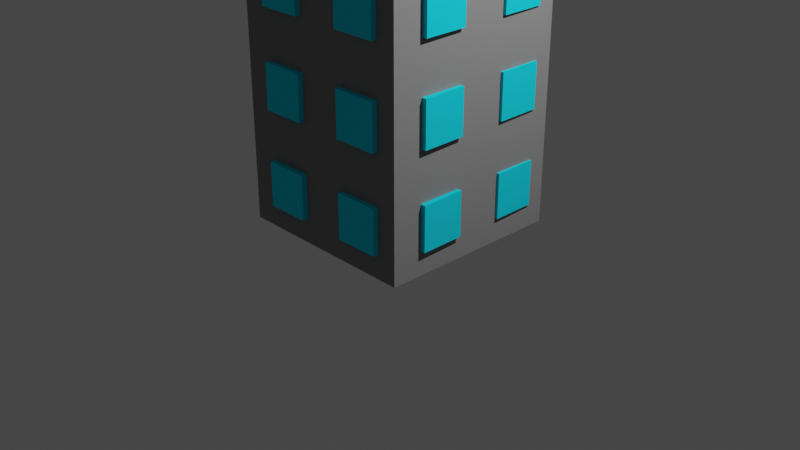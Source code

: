 # Source: Building.blend  (saved by Blender 3.1.7; exported with 4.5.12 LTS)
import bpy
from mathutils import Matrix  # noqa: F401  (used for matrix-valued properties, if any)

bpy.ops.wm.read_factory_settings(use_empty=True)
scene = bpy.context.scene
scene.name = 'Scene'

# ---- collections
col_collection = bpy.data.collections.new('Collection'); scene.collection.children.link(col_collection)

# ---- materials (node trees are filled in below, after node groups)
mat_material = bpy.data.materials.new('Material')
mat_material.alpha_threshold = 0.0
mat_material.use_transparent_shadow = False
mat_material.diffuse_color = (0.2598, 0.2598, 0.2598, 1.0)
mat_material.line_color = (0.0, 0.0, 0.0, 1.0)
mat_windows = bpy.data.materials.new('Windows')
mat_windows.use_transparent_shadow = False
mat_windows.diffuse_color = (0.01226, 0.7833, 1.0, 1.0)

# ---- material node trees

# ---- world
world_world = bpy.data.worlds.new('World'); scene.world = world_world
world_world.use_nodes = True; world_world.node_tree.nodes.clear()
_N = world_world.node_tree.nodes; _L = world_world.node_tree.links
n0 = _N.new('ShaderNodeOutputWorld'); n0.name = 'World Output'; n0.location = (300, 300)
n1 = _N.new('ShaderNodeBackground'); n1.name = 'Background'; n1.location = (10, 300)
n1.inputs[0].default_value = (0.05088, 0.05088, 0.05088, 1.0)
_L.new(n1.outputs[0], n0.inputs[0])
n0.is_active_output = True
world_world.color = (0.05088, 0.05088, 0.05088)
world_world.use_sun_shadow = False
world_world.sun_shadow_jitter_overblur = 0.0

# ---- cameras
cam_camera = bpy.data.cameras.new('Camera')
cam_camera.clip_end = 100.0
cam_camera.ortho_scale = 7.314

# ---- lights
light_light = bpy.data.lights.new('Light', 'POINT')
light_light.transmission_factor = 0.0
light_light.energy = 1000.0
light_light.shadow_soft_size = 0.1
light_light.shadow_maximum_resolution = 0.006
light_light.use_absolute_resolution = True

# ---- meshes
me_cube_001 = bpy.data.meshes.new('Cube.001')
me_cube_001.from_pydata([(-1.105, -1.09, -2.093), (-1.105, -1.09, -1.952), (-1.105, 1.096, -2.093), (-1.105, 1.096, -1.952), (1.092, -1.09, -2.093), (1.092, -1.09, -1.952), (1.092, 1.096, -2.093), (1.092, 1.096, -1.952), (1.0, -1.0, -2.063), (1.0, -1.0, 2.223), (1.0, 0.9999, -2.063), (1.0, 0.9999, 2.223), (-0.9998, -1.0, -2.063), (-0.9998, -1.0, 2.223), (-0.9998, 0.9999, -2.063), (-0.9998, 0.9999, 2.223), (-1.102, -0.2785, 1.969), (-1.102, -0.2785, 1.496), (-1.112, -0.7521, 1.969), (-1.112, -0.7521, 1.496), (1.03, -0.3245, 1.969), (1.03, -0.3245, 1.496), (1.02, -0.798, 1.969), (1.02, -0.798, 1.496), (-1.08, 0.7199, 1.969), (-1.08, 0.7199, 1.496), (-1.09, 0.2463, 1.969), (-1.09, 0.2463, 1.496), (1.052, 0.6739, 1.969), (1.052, 0.6739, 1.496), (1.042, 0.2004, 1.969), (1.042, 0.2004, 1.496), (-1.102, -0.2785, 0.9694), (-1.102, -0.2785, 0.4957), (-1.112, -0.7521, 0.9693), (-1.112, -0.7521, 0.4957), (1.03, -0.3245, 0.9694), (1.03, -0.3245, 0.4957), (1.02, -0.798, 0.9693), (1.02, -0.798, 0.4957), (-1.08, 0.7199, 0.9694), (-1.08, 0.7199, 0.4957), (-1.09, 0.2463, 0.9694), (-1.09, 0.2463, 0.4957), (1.052, 0.6739, 0.9694), (1.052, 0.6739, 0.4957), (1.042, 0.2004, 0.9694), (1.042, 0.2004, 0.4957), (-1.102, -0.2785, -0.03065), (-1.102, -0.2785, -0.5043), (-1.112, -0.7521, -0.03065), (-1.112, -0.7521, -0.5043), (1.03, -0.3245, -0.03065), (1.03, -0.3245, -0.5043), (1.02, -0.798, -0.03065), (1.02, -0.798, -0.5043), (-1.08, 0.7199, -0.03065), (-1.08, 0.7199, -0.5043), (-1.09, 0.2463, -0.03065), (-1.09, 0.2463, -0.5043), (1.052, 0.6739, -0.03065), (1.052, 0.6739, -0.5043), (1.042, 0.2004, -0.03065), (1.042, 0.2004, -0.5043), (-1.102, -0.2785, -1.031), (-1.102, -0.2785, -1.504), (-1.112, -0.7521, -1.031), (-1.112, -0.7521, -1.504), (1.03, -0.3245, -1.031), (1.03, -0.3245, -1.504), (1.02, -0.798, -1.031), (1.02, -0.798, -1.504), (-1.08, 0.7199, -1.031), (-1.08, 0.7199, -1.504), (-1.09, 0.2463, -1.031), (-1.09, 0.2463, -1.504), (1.052, 0.6739, -1.031), (1.052, 0.6739, -1.504), (1.042, 0.2004, -1.031), (1.042, 0.2004, -1.504), (0.3132, -1.075, 1.969), (0.3132, -1.075, 1.496), (0.7868, -1.075, 1.969), (0.7868, -1.075, 1.496), (0.3139, 1.057, 1.969), (0.3139, 1.057, 1.496), (0.7876, 1.057, 1.969), (0.7876, 1.057, 1.496), (-0.6855, -1.075, 1.969), (-0.6855, -1.075, 1.496), (-0.2118, -1.075, 1.969), (-0.2118, -1.075, 1.496), (-0.6848, 1.058, 1.969), (-0.6848, 1.058, 1.496), (-0.2111, 1.058, 1.969), (-0.2111, 1.058, 1.496), (0.3132, -1.075, 0.9693), (0.3132, -1.075, 0.4957), (0.7868, -1.075, 0.9693), (0.7868, -1.075, 0.4957), (0.3139, 1.057, 0.9694), (0.3139, 1.057, 0.4957), (0.7876, 1.057, 0.9694), (0.7876, 1.057, 0.4957), (-0.6855, -1.075, 0.9693), (-0.6855, -1.075, 0.4957), (-0.2118, -1.075, 0.9693), (-0.2118, -1.075, 0.4957), (-0.6848, 1.058, 0.9694), (-0.6848, 1.058, 0.4957), (-0.2111, 1.058, 0.9694), (-0.2111, 1.058, 0.4957), (0.3132, -1.075, -0.03065), (0.3132, -1.075, -0.5043), (0.7868, -1.075, -0.03065), (0.7868, -1.075, -0.5043), (0.3139, 1.057, -0.03065), (0.3139, 1.057, -0.5043), (0.7876, 1.057, -0.03065), (0.7876, 1.057, -0.5043), (-0.6855, -1.075, -0.03065), (-0.6855, -1.075, -0.5043), (-0.2118, -1.075, -0.03065), (-0.2118, -1.075, -0.5043), (-0.6848, 1.058, -0.03065), (-0.6848, 1.058, -0.5043), (-0.2111, 1.058, -0.03065), (-0.2111, 1.058, -0.5043), (0.3132, -1.075, -1.031), (0.3132, -1.075, -1.504), (0.7868, -1.075, -1.031), (0.7868, -1.075, -1.504), (0.3139, 1.057, -1.031), (0.3139, 1.057, -1.504), (0.7876, 1.057, -1.031), (0.7876, 1.057, -1.504), (-0.6855, -1.075, -1.031), (-0.6855, -1.075, -1.504), (-0.2118, -1.075, -1.031), (-0.2118, -1.075, -1.504), (-0.6848, 1.058, -1.031), (-0.6848, 1.058, -1.504), (-0.2111, 1.058, -1.031), (-0.2111, 1.058, -1.504)], [], [(0, 1, 3, 2), (2, 3, 7, 6), (6, 7, 5, 4), (4, 5, 1, 0), (2, 6, 4, 0), (7, 3, 1, 5), (8, 12, 14, 10), (11, 10, 14, 15), (15, 14, 12, 13), (13, 9, 11, 15), (9, 8, 10, 11), (13, 12, 8, 9), (16, 17, 19, 18), (18, 19, 23, 22), (22, 23, 21, 20), (20, 21, 17, 16), (18, 22, 20, 16), (23, 19, 17, 21), (24, 25, 27, 26), (26, 27, 31, 30), (30, 31, 29, 28), (28, 29, 25, 24), (26, 30, 28, 24), (31, 27, 25, 29), (32, 33, 35, 34), (34, 35, 39, 38), (38, 39, 37, 36), (36, 37, 33, 32), (34, 38, 36, 32), (39, 35, 33, 37), (40, 41, 43, 42), (42, 43, 47, 46), (46, 47, 45, 44), (44, 45, 41, 40), (42, 46, 44, 40), (47, 43, 41, 45), (48, 49, 51, 50), (50, 51, 55, 54), (54, 55, 53, 52), (52, 53, 49, 48), (50, 54, 52, 48), (55, 51, 49, 53), (56, 57, 59, 58), (58, 59, 63, 62), (62, 63, 61, 60), (60, 61, 57, 56), (58, 62, 60, 56), (63, 59, 57, 61), (64, 65, 67, 66), (66, 67, 71, 70), (70, 71, 69, 68), (68, 69, 65, 64), (66, 70, 68, 64), (71, 67, 65, 69), (72, 73, 75, 74), (74, 75, 79, 78), (78, 79, 77, 76), (76, 77, 73, 72), (74, 78, 76, 72), (79, 75, 73, 77), (80, 81, 83, 82), (82, 83, 87, 86), (86, 87, 85, 84), (84, 85, 81, 80), (82, 86, 84, 80), (87, 83, 81, 85), (88, 89, 91, 90), (90, 91, 95, 94), (94, 95, 93, 92), (92, 93, 89, 88), (90, 94, 92, 88), (95, 91, 89, 93), (96, 97, 99, 98), (98, 99, 103, 102), (102, 103, 101, 100), (100, 101, 97, 96), (98, 102, 100, 96), (103, 99, 97, 101), (104, 105, 107, 106), (106, 107, 111, 110), (110, 111, 109, 108), (108, 109, 105, 104), (106, 110, 108, 104), (111, 107, 105, 109), (112, 113, 115, 114), (114, 115, 119, 118), (118, 119, 117, 116), (116, 117, 113, 112), (114, 118, 116, 112), (119, 115, 113, 117), (120, 121, 123, 122), (122, 123, 127, 126), (126, 127, 125, 124), (124, 125, 121, 120), (122, 126, 124, 120), (127, 123, 121, 125), (128, 129, 131, 130), (130, 131, 135, 134), (134, 135, 133, 132), (132, 133, 129, 128), (130, 134, 132, 128), (135, 131, 129, 133), (136, 137, 139, 138), (138, 139, 143, 142), (142, 143, 141, 140), (140, 141, 137, 136), (138, 142, 140, 136), (143, 139, 137, 141)])
me_cube_001.polygons.foreach_set('material_index', [0, 0, 0, 0, 0, 0, 0, 0, 0, 0, 0, 0, 1, 1, 1, 1, 1, 1, 1, 1, 1, 1, 1, 1, 1, 1, 1, 1, 1, 1, 1, 1, 1, 1, 1, 1, 1, 1, 1, 1, 1, 1, 1, 1, 1, 1, 1, 1, 1, 1, 1, 1, 1, 1, 1, 1, 1, 1, 1, 1, 1, 1, 1, 1, 1, 1, 1, 1, 1, 1, 1, 1, 1, 1, 1, 1, 1, 1, 1, 1, 1, 1, 1, 1, 1, 1, 1, 1, 1, 1, 1, 1, 1, 1, 1, 1, 1, 1, 1, 1, 1, 1, 1, 1, 1, 1, 1, 1])
_uv = me_cube_001.uv_layers.new(name='UVMap')
_uv.uv.foreach_set('vector', [0.375, 0.0, 0.625, 0.0, 0.625, 0.25, 0.375, 0.25, 0.375, 0.25, 0.625, 0.25, 0.625, 0.5, 0.375, 0.5, 0.375, 0.5, 0.625, 0.5, 0.625, 0.75, 0.375, 0.75, 0.375, 0.75, 0.625, 0.75, 0.625, 1.0, 0.375, 1.0, 0.125, 0.5, 0.375, 0.5, 0.375, 0.75, 0.125, 0.75, 0.625, 0.5, 0.875, 0.5, 0.875, 0.75, 0.625, 0.75, 0.625, 0.5, 0.875, 0.5, 0.875, 0.75, 0.625, 0.75, 0.375, 0.75, 0.625, 0.75, 0.625, 1.0, 0.375, 1.0, 0.375, 0.0, 0.625, 0.0, 0.625, 0.25, 0.375, 0.25, 0.125, 0.5, 0.375, 0.5, 0.375, 0.75, 0.125, 0.75, 0.375, 0.5, 0.625, 0.5, 0.625, 0.75, 0.375, 0.75, 0.375, 0.25, 0.625, 0.25, 0.625, 0.5, 0.375, 0.5, 0.375, 0.0, 0.625, 0.0, 0.625, 0.25, 0.375, 0.25, 0.375, 0.25, 0.625, 0.25, 0.625, 0.5, 0.375, 0.5, 0.375, 0.5, 0.625, 0.5, 0.625, 0.75, 0.375, 0.75, 0.375, 0.75, 0.625, 0.75, 0.625, 1.0, 0.375, 1.0, 0.125, 0.5, 0.375, 0.5, 0.375, 0.75, 0.125, 0.75, 0.625, 0.5, 0.875, 0.5, 0.875, 0.75, 0.625, 0.75, 0.375, 0.0, 0.625, 0.0, 0.625, 0.25, 0.375, 0.25, 0.375, 0.25, 0.625, 0.25, 0.625, 0.5, 0.375, 0.5, 0.375, 0.5, 0.625, 0.5, 0.625, 0.75, 0.375, 0.75, 0.375, 0.75, 0.625, 0.75, 0.625, 1.0, 0.375, 1.0, 0.125, 0.5, 0.375, 0.5, 0.375, 0.75, 0.125, 0.75, 0.625, 0.5, 0.875, 0.5, 0.875, 0.75, 0.625, 0.75, 0.375, 0.0, 0.625, 0.0, 0.625, 0.25, 0.375, 0.25, 0.375, 0.25, 0.625, 0.25, 0.625, 0.5, 0.375, 0.5, 0.375, 0.5, 0.625, 0.5, 0.625, 0.75, 0.375, 0.75, 0.375, 0.75, 0.625, 0.75, 0.625, 1.0, 0.375, 1.0, 0.125, 0.5, 0.375, 0.5, 0.375, 0.75, 0.125, 0.75, 0.625, 0.5, 0.875, 0.5, 0.875, 0.75, 0.625, 0.75, 0.375, 0.0, 0.625, 0.0, 0.625, 0.25, 0.375, 0.25, 0.375, 0.25, 0.625, 0.25, 0.625, 0.5, 0.375, 0.5, 0.375, 0.5, 0.625, 0.5, 0.625, 0.75, 0.375, 0.75, 0.375, 0.75, 0.625, 0.75, 0.625, 1.0, 0.375, 1.0, 0.125, 0.5, 0.375, 0.5, 0.375, 0.75, 0.125, 0.75, 0.625, 0.5, 0.875, 0.5, 0.875, 0.75, 0.625, 0.75, 0.375, 0.0, 0.625, 0.0, 0.625, 0.25, 0.375, 0.25, 0.375, 0.25, 0.625, 0.25, 0.625, 0.5, 0.375, 0.5, 0.375, 0.5, 0.625, 0.5, 0.625, 0.75, 0.375, 0.75, 0.375, 0.75, 0.625, 0.75, 0.625, 1.0, 0.375, 1.0, 0.125, 0.5, 0.375, 0.5, 0.375, 0.75, 0.125, 0.75, 0.625, 0.5, 0.875, 0.5, 0.875, 0.75, 0.625, 0.75, 0.375, 0.0, 0.625, 0.0, 0.625, 0.25, 0.375, 0.25, 0.375, 0.25, 0.625, 0.25, 0.625, 0.5, 0.375, 0.5, 0.375, 0.5, 0.625, 0.5, 0.625, 0.75, 0.375, 0.75, 0.375, 0.75, 0.625, 0.75, 0.625, 1.0, 0.375, 1.0, 0.125, 0.5, 0.375, 0.5, 0.375, 0.75, 0.125, 0.75, 0.625, 0.5, 0.875, 0.5, 0.875, 0.75, 0.625, 0.75, 0.375, 0.0, 0.625, 0.0, 0.625, 0.25, 0.375, 0.25, 0.375, 0.25, 0.625, 0.25, 0.625, 0.5, 0.375, 0.5, 0.375, 0.5, 0.625, 0.5, 0.625, 0.75, 0.375, 0.75, 0.375, 0.75, 0.625, 0.75, 0.625, 1.0, 0.375, 1.0, 0.125, 0.5, 0.375, 0.5, 0.375, 0.75, 0.125, 0.75, 0.625, 0.5, 0.875, 0.5, 0.875, 0.75, 0.625, 0.75, 0.375, 0.0, 0.625, 0.0, 0.625, 0.25, 0.375, 0.25, 0.375, 0.25, 0.625, 0.25, 0.625, 0.5, 0.375, 0.5, 0.375, 0.5, 0.625, 0.5, 0.625, 0.75, 0.375, 0.75, 0.375, 0.75, 0.625, 0.75, 0.625, 1.0, 0.375, 1.0, 0.125, 0.5, 0.375, 0.5, 0.375, 0.75, 0.125, 0.75, 0.625, 0.5, 0.875, 0.5, 0.875, 0.75, 0.625, 0.75, 0.375, 0.0, 0.625, 0.0, 0.625, 0.25, 0.375, 0.25, 0.375, 0.25, 0.625, 0.25, 0.625, 0.5, 0.375, 0.5, 0.375, 0.5, 0.625, 0.5, 0.625, 0.75, 0.375, 0.75, 0.375, 0.75, 0.625, 0.75, 0.625, 1.0, 0.375, 1.0, 0.125, 0.5, 0.375, 0.5, 0.375, 0.75, 0.125, 0.75, 0.625, 0.5, 0.875, 0.5, 0.875, 0.75, 0.625, 0.75, 0.375, 0.0, 0.625, 0.0, 0.625, 0.25, 0.375, 0.25, 0.375, 0.25, 0.625, 0.25, 0.625, 0.5, 0.375, 0.5, 0.375, 0.5, 0.625, 0.5, 0.625, 0.75, 0.375, 0.75, 0.375, 0.75, 0.625, 0.75, 0.625, 1.0, 0.375, 1.0, 0.125, 0.5, 0.375, 0.5, 0.375, 0.75, 0.125, 0.75, 0.625, 0.5, 0.875, 0.5, 0.875, 0.75, 0.625, 0.75, 0.375, 0.0, 0.625, 0.0, 0.625, 0.25, 0.375, 0.25, 0.375, 0.25, 0.625, 0.25, 0.625, 0.5, 0.375, 0.5, 0.375, 0.5, 0.625, 0.5, 0.625, 0.75, 0.375, 0.75, 0.375, 0.75, 0.625, 0.75, 0.625, 1.0, 0.375, 1.0, 0.125, 0.5, 0.375, 0.5, 0.375, 0.75, 0.125, 0.75, 0.625, 0.5, 0.875, 0.5, 0.875, 0.75, 0.625, 0.75, 0.375, 0.0, 0.625, 0.0, 0.625, 0.25, 0.375, 0.25, 0.375, 0.25, 0.625, 0.25, 0.625, 0.5, 0.375, 0.5, 0.375, 0.5, 0.625, 0.5, 0.625, 0.75, 0.375, 0.75, 0.375, 0.75, 0.625, 0.75, 0.625, 1.0, 0.375, 1.0, 0.125, 0.5, 0.375, 0.5, 0.375, 0.75, 0.125, 0.75, 0.625, 0.5, 0.875, 0.5, 0.875, 0.75, 0.625, 0.75, 0.375, 0.0, 0.625, 0.0, 0.625, 0.25, 0.375, 0.25, 0.375, 0.25, 0.625, 0.25, 0.625, 0.5, 0.375, 0.5, 0.375, 0.5, 0.625, 0.5, 0.625, 0.75, 0.375, 0.75, 0.375, 0.75, 0.625, 0.75, 0.625, 1.0, 0.375, 1.0, 0.125, 0.5, 0.375, 0.5, 0.375, 0.75, 0.125, 0.75, 0.625, 0.5, 0.875, 0.5, 0.875, 0.75, 0.625, 0.75, 0.375, 0.0, 0.625, 0.0, 0.625, 0.25, 0.375, 0.25, 0.375, 0.25, 0.625, 0.25, 0.625, 0.5, 0.375, 0.5, 0.375, 0.5, 0.625, 0.5, 0.625, 0.75, 0.375, 0.75, 0.375, 0.75, 0.625, 0.75, 0.625, 1.0, 0.375, 1.0, 0.125, 0.5, 0.375, 0.5, 0.375, 0.75, 0.125, 0.75, 0.625, 0.5, 0.875, 0.5, 0.875, 0.75, 0.625, 0.75, 0.375, 0.0, 0.625, 0.0, 0.625, 0.25, 0.375, 0.25, 0.375, 0.25, 0.625, 0.25, 0.625, 0.5, 0.375, 0.5, 0.375, 0.5, 0.625, 0.5, 0.625, 0.75, 0.375, 0.75, 0.375, 0.75, 0.625, 0.75, 0.625, 1.0, 0.375, 1.0, 0.125, 0.5, 0.375, 0.5, 0.375, 0.75, 0.125, 0.75, 0.625, 0.5, 0.875, 0.5, 0.875, 0.75, 0.625, 0.75, 0.375, 0.0, 0.625, 0.0, 0.625, 0.25, 0.375, 0.25, 0.375, 0.25, 0.625, 0.25, 0.625, 0.5, 0.375, 0.5, 0.375, 0.5, 0.625, 0.5, 0.625, 0.75, 0.375, 0.75, 0.375, 0.75, 0.625, 0.75, 0.625, 1.0, 0.375, 1.0, 0.125, 0.5, 0.375, 0.5, 0.375, 0.75, 0.125, 0.75, 0.625, 0.5, 0.875, 0.5, 0.875, 0.75, 0.625, 0.75])
me_cube_001.materials.append(mat_material)
me_cube_001.materials.append(mat_windows)
me_cube_001.use_remesh_fix_poles = True
me_cube_001.use_remesh_preserve_attributes = False
me_cube_001.update()

# ---- objects
ob_light = bpy.data.objects.new('Light', light_light)
ob_camera = bpy.data.objects.new('Camera', cam_camera)
ob_building = bpy.data.objects.new('Building', me_cube_001)

# ---- transforms, parenting, visibility, modifiers, constraints
ob_light.location = (4.076, 1.005, 5.904)
ob_light.rotation_euler = (0.6503, 0.05522, 1.866)
ob_light.lock_rotations_4d = False
ob_light.empty_display_type = 'ARROWS'
ob_light.color = (0.0, 0.0, 0.0, 0.0)
ob_light.lineart.crease_threshold = 0.0
ob_camera.location = (7.359, -6.926, 4.958)
ob_camera.rotation_euler = (1.109, 0.0, 0.8149)
ob_camera.lock_rotations_4d = False
ob_camera.empty_display_type = 'ARROWS'
ob_camera.color = (0.0, 0.0, 0.0, 0.0)
ob_camera.display_type = 'WIRE'
ob_camera.lineart.crease_threshold = 0.0
ob_building.location = (-0.0002481, -0.0001262, 2.223)
ob_building.rotation_euler = (-3.142, -0.0, 0.0)

# ---- collection membership
col_collection.objects.link(ob_light)
col_collection.objects.link(ob_camera)
col_collection.objects.link(ob_building)

# ---- scene / render settings (as saved in the file)
scene.camera = ob_camera
scene.frame_start = 1; scene.frame_end = 250; scene.frame_set(1)
scene.render.engine = 'BLENDER_EEVEE_NEXT'
scene.cycles.sampling_pattern = 'TABULATED_SOBOL'
scene.cycles.use_light_tree = False
scene.view_settings.view_transform = 'Filmic'
bpy.context.view_layer.update()
